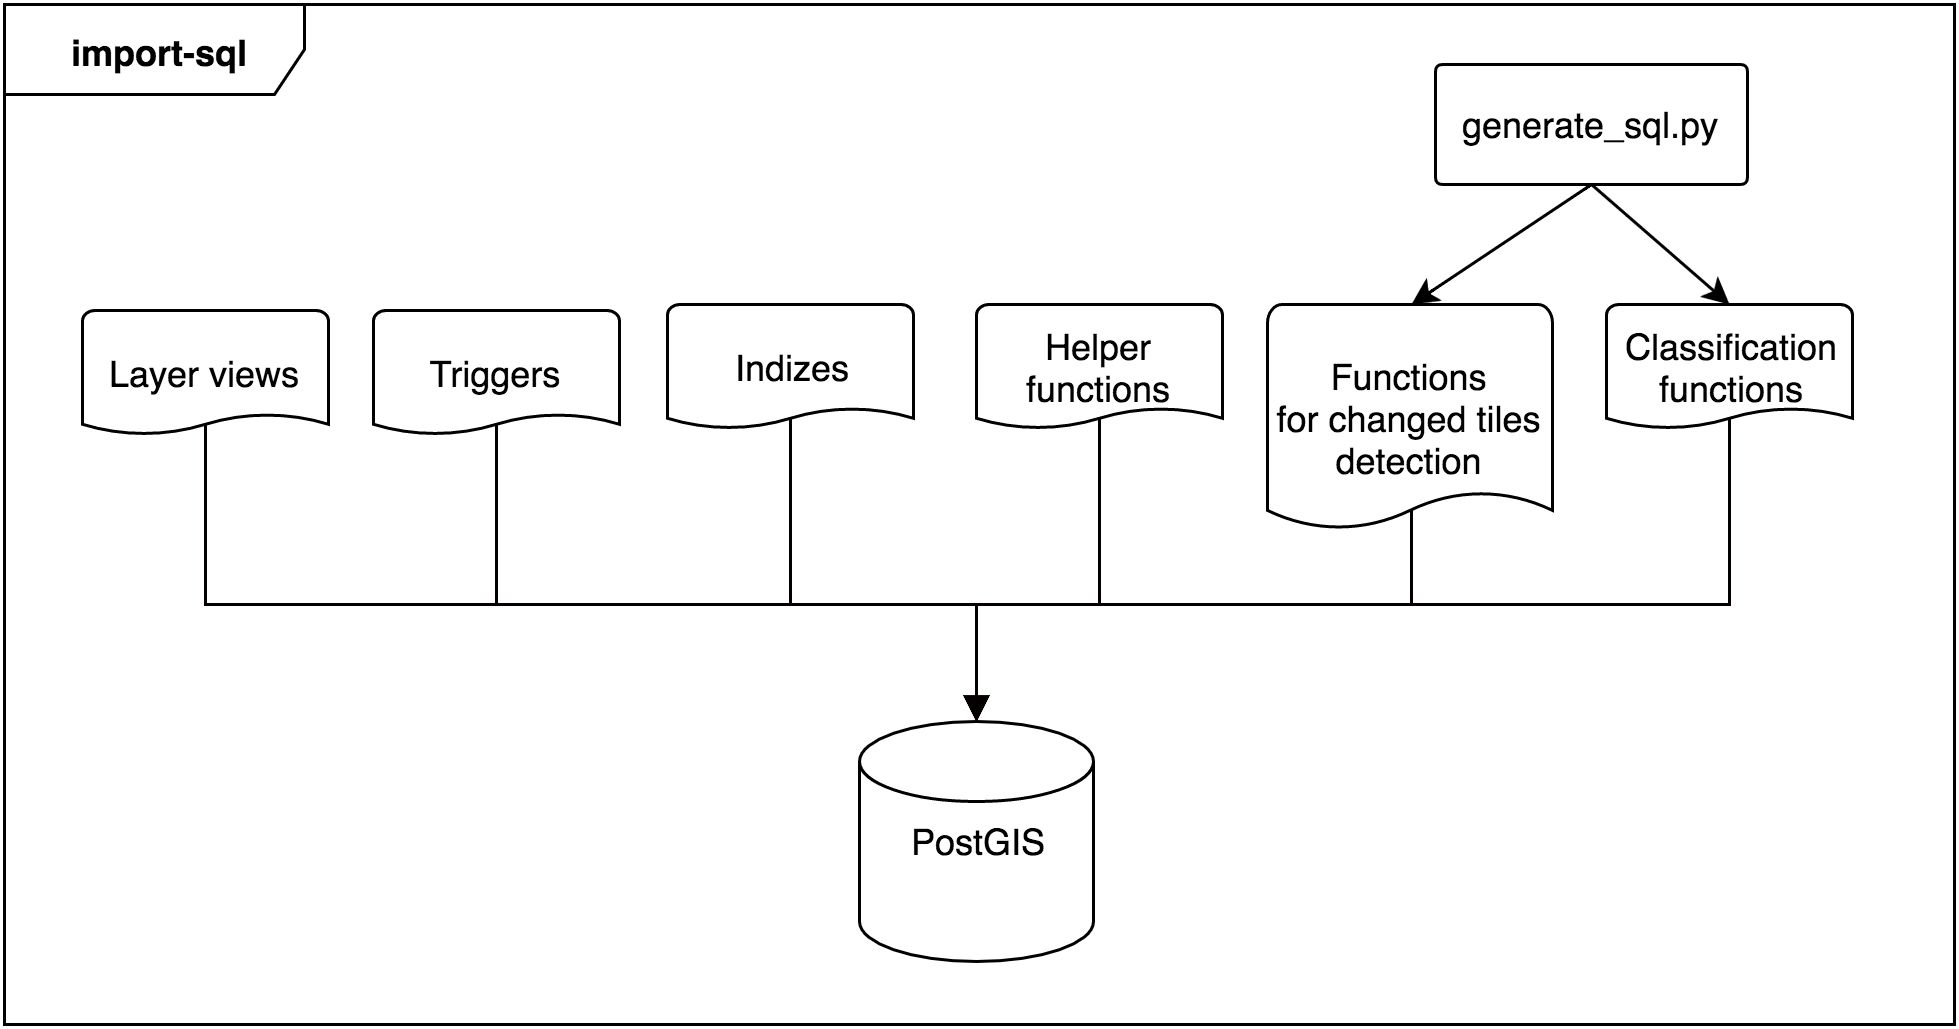

The diagram above was exported from draw.io. Its source (the exported page's mxGraphModel, read from the mxfile embedded in the PNG):
<mxGraphModel dx="1347" dy="771" grid="1" gridSize="10" guides="1" tooltips="1" connect="1" arrows="1" fold="1" page="1" pageScale="1" pageWidth="826" pageHeight="1169" background="#ffffff" math="0" shadow="0">
  <root>
    <mxCell id="0" />
    <mxCell id="1" parent="0" />
    <mxCell id="2" value="PostGIS" style="strokeWidth=1;html=1;shape=mxgraph.flowchart.database;whiteSpace=wrap;fillColor=#ffffff;" vertex="1" parent="1">
      <mxGeometry x="355" y="1779" width="78" height="80" as="geometry" />
    </mxCell>
    <mxCell id="3" style="edgeStyle=orthogonalEdgeStyle;rounded=0;html=1;exitX=0.5;exitY=0.9;exitPerimeter=0;entryX=0.5;entryY=0;entryPerimeter=0;endArrow=block;endFill=1;jettySize=auto;orthogonalLoop=1;strokeColor=#050000;strokeWidth=1;fontSize=14;fontColor=#000000;" edge="1" source="4" target="2" parent="1">
      <mxGeometry x="137" y="1680" as="geometry">
        <Array as="points">
          <mxPoint x="137" y="1740" />
          <mxPoint x="394" y="1740" />
        </Array>
      </mxGeometry>
    </mxCell>
    <mxCell id="4" value="Layer&amp;nbsp;&lt;span style=&quot;line-height: 1.2&quot;&gt;views&lt;/span&gt;" style="strokeWidth=1;html=1;shape=mxgraph.flowchart.document;whiteSpace=wrap;fillColor=#ffffff;" vertex="1" parent="1">
      <mxGeometry x="96" y="1642" width="82" height="42" as="geometry" />
    </mxCell>
    <mxCell id="5" value="&lt;b&gt;import-sql&lt;/b&gt;" style="shape=umlFrame;whiteSpace=wrap;html=1;fillColor=none;gradientColor=#CCCCCC;fontColor=#000000;width=100;height=30;" vertex="1" parent="1">
      <mxGeometry x="70" y="1540" width="650" height="340" as="geometry" />
    </mxCell>
    <mxCell id="6" value="generate_sql.py" style="strokeWidth=1;html=1;shape=mxgraph.flowchart.process;whiteSpace=wrap;fillColor=#ffffff;fontStyle=0" vertex="1" parent="1">
      <mxGeometry x="547" y="1560" width="104" height="40" as="geometry" />
    </mxCell>
    <mxCell id="7" style="edgeStyle=orthogonalEdgeStyle;rounded=0;html=1;exitX=0.5;exitY=0.9;exitPerimeter=0;entryX=0.5;entryY=0;entryPerimeter=0;endArrow=block;endFill=1;jettySize=auto;orthogonalLoop=1;strokeColor=#050000;strokeWidth=1;fontSize=14;fontColor=#000000;" edge="1" source="8" target="2" parent="1">
      <mxGeometry x="394" y="1708" as="geometry">
        <Array as="points">
          <mxPoint x="539" y="1740" />
          <mxPoint x="394" y="1740" />
        </Array>
      </mxGeometry>
    </mxCell>
    <mxCell id="8" value="Functions&lt;br&gt;for changed tiles detection" style="strokeWidth=1;html=1;shape=mxgraph.flowchart.document;whiteSpace=wrap;fillColor=#ffffff;" vertex="1" parent="1">
      <mxGeometry x="491" y="1640" width="95" height="76" as="geometry" />
    </mxCell>
    <mxCell id="9" value="" style="endArrow=classic;html=1;exitX=0.5;exitY=1;exitPerimeter=0;entryX=0.5;entryY=0;entryPerimeter=0;" edge="1" source="6" target="18" parent="1">
      <mxGeometry x="599" y="1600" width="50" height="50" as="geometry">
        <mxPoint x="231" y="1400" as="sourcePoint" />
        <mxPoint x="649" y="1644" as="targetPoint" />
      </mxGeometry>
    </mxCell>
    <mxCell id="10" value="" style="endArrow=classic;html=1;exitX=0.5;exitY=1;exitPerimeter=0;entryX=0.5;entryY=0;entryPerimeter=0;" edge="1" source="6" target="8" parent="1">
      <mxGeometry x="539" y="1600" width="50" height="50" as="geometry">
        <mxPoint x="-339" y="1130" as="sourcePoint" />
        <mxPoint x="-289" y="1080" as="targetPoint" />
      </mxGeometry>
    </mxCell>
    <mxCell id="11" style="edgeStyle=orthogonalEdgeStyle;rounded=0;html=1;exitX=0.5;exitY=0.9;exitPerimeter=0;entryX=0.5;entryY=0;entryPerimeter=0;endArrow=block;endFill=1;jettySize=auto;orthogonalLoop=1;strokeColor=#050000;strokeWidth=1;fontSize=14;fontColor=#000000;" edge="1" source="12" target="2" parent="1">
      <mxGeometry x="234" y="1680" as="geometry">
        <Array as="points">
          <mxPoint x="234" y="1740" />
          <mxPoint x="394" y="1740" />
        </Array>
      </mxGeometry>
    </mxCell>
    <mxCell id="12" value="Triggers" style="strokeWidth=1;html=1;shape=mxgraph.flowchart.document;whiteSpace=wrap;fillColor=#ffffff;" vertex="1" parent="1">
      <mxGeometry x="193" y="1642" width="82" height="42" as="geometry" />
    </mxCell>
    <mxCell id="13" style="edgeStyle=orthogonalEdgeStyle;rounded=0;html=1;exitX=0.5;exitY=0.9;exitPerimeter=0;entryX=0.5;entryY=0;entryPerimeter=0;endArrow=block;endFill=1;jettySize=auto;orthogonalLoop=1;strokeColor=#050000;strokeWidth=1;fontSize=14;fontColor=#000000;" edge="1" source="14" target="2" parent="1">
      <mxGeometry x="332" y="1678" as="geometry">
        <Array as="points">
          <mxPoint x="332" y="1740" />
          <mxPoint x="394" y="1740" />
        </Array>
      </mxGeometry>
    </mxCell>
    <mxCell id="14" value="Indizes" style="strokeWidth=1;html=1;shape=mxgraph.flowchart.document;whiteSpace=wrap;fillColor=#ffffff;" vertex="1" parent="1">
      <mxGeometry x="291" y="1640" width="82" height="42" as="geometry" />
    </mxCell>
    <mxCell id="15" style="edgeStyle=orthogonalEdgeStyle;rounded=0;html=1;exitX=0.5;exitY=0.9;exitPerimeter=0;entryX=0.5;entryY=0;entryPerimeter=0;endArrow=block;endFill=1;jettySize=auto;orthogonalLoop=1;strokeColor=#050000;strokeWidth=1;fontSize=14;fontColor=#000000;" edge="1" source="16" target="2" parent="1">
      <mxGeometry x="394" y="1678" as="geometry">
        <Array as="points">
          <mxPoint x="435" y="1740" />
          <mxPoint x="394" y="1740" />
        </Array>
      </mxGeometry>
    </mxCell>
    <mxCell id="16" value="Helper functions" style="strokeWidth=1;html=1;shape=mxgraph.flowchart.document;whiteSpace=wrap;fillColor=#ffffff;" vertex="1" parent="1">
      <mxGeometry x="394" y="1640" width="82" height="42" as="geometry" />
    </mxCell>
    <mxCell id="17" style="edgeStyle=orthogonalEdgeStyle;rounded=0;html=1;exitX=0.5;exitY=0.9;exitPerimeter=0;entryX=0.5;entryY=0;entryPerimeter=0;endArrow=block;endFill=1;jettySize=auto;orthogonalLoop=1;strokeColor=#050000;strokeWidth=1;fontSize=14;fontColor=#000000;" edge="1" source="18" target="2" parent="1">
      <mxGeometry x="394" y="1678" as="geometry">
        <Array as="points">
          <mxPoint x="645" y="1740" />
          <mxPoint x="394" y="1740" />
        </Array>
      </mxGeometry>
    </mxCell>
    <mxCell id="18" value="Classification&lt;br&gt;functions" style="strokeWidth=1;html=1;shape=mxgraph.flowchart.document;whiteSpace=wrap;fillColor=#ffffff;" vertex="1" parent="1">
      <mxGeometry x="604" y="1640" width="82" height="42" as="geometry" />
    </mxCell>
  </root>
</mxGraphModel>